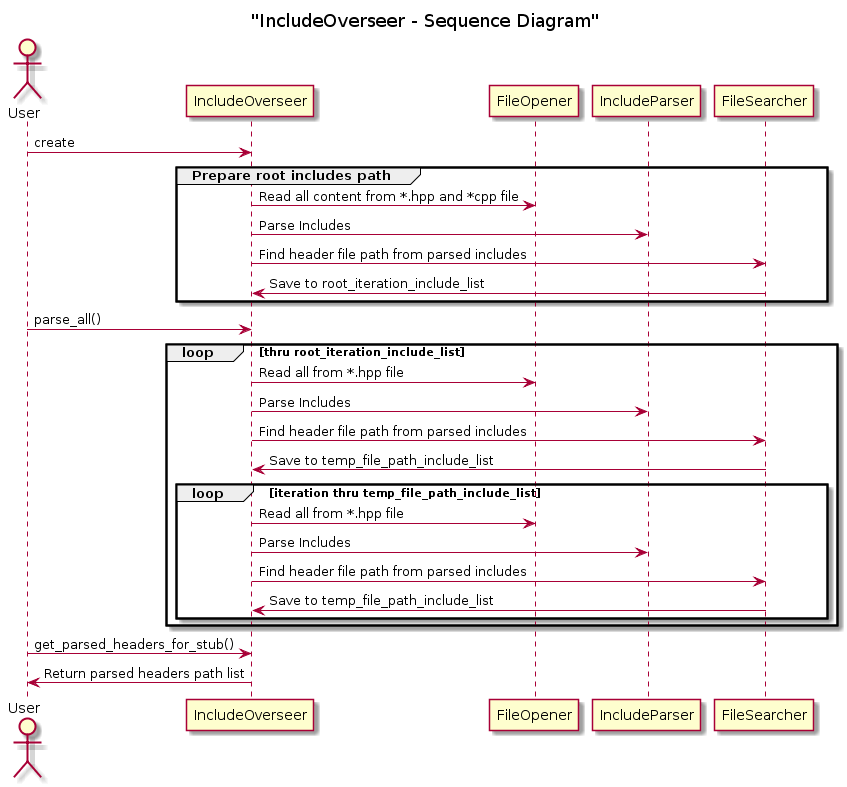

The diagram above was rendered by PlantUML. Its source (embedded in the PNG):
@startuml
title "IncludeOverseer - Sequence Diagram"

actor User

User -> IncludeOverseer : create
group Prepare root includes path
IncludeOverseer -> FileOpener : Read all content from *.hpp and *cpp file
IncludeOverseer -> IncludeParser : Parse Includes
IncludeOverseer -> FileSearcher : Find header file path from parsed includes
IncludeOverseer <- FileSearcher : Save to root_iteration_include_list
end
User -> IncludeOverseer : parse_all()

loop thru root_iteration_include_list
IncludeOverseer -> FileOpener : Read all from *.hpp file
IncludeOverseer -> IncludeParser : Parse Includes
IncludeOverseer -> FileSearcher : Find header file path from parsed includes
IncludeOverseer <- FileSearcher : Save to temp_file_path_include_list
loop iteration thru temp_file_path_include_list
IncludeOverseer -> FileOpener : Read all from *.hpp file
IncludeOverseer -> IncludeParser : Parse Includes
IncludeOverseer -> FileSearcher : Find header file path from parsed includes
IncludeOverseer <- FileSearcher : Save to temp_file_path_include_list
end
end

User -> IncludeOverseer : get_parsed_headers_for_stub()
User <- IncludeOverseer : Return parsed headers path list
@enduml